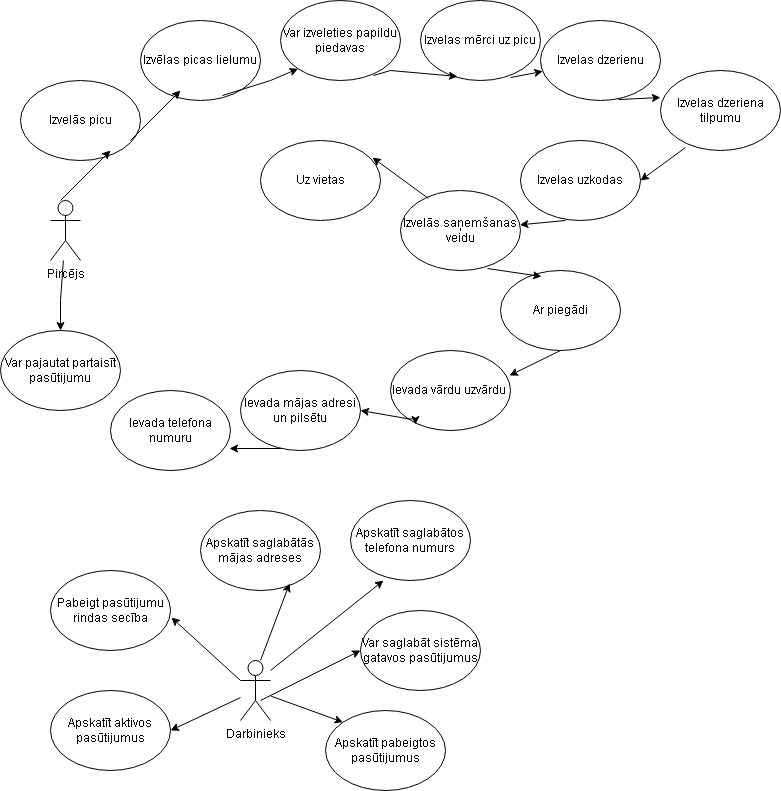

The diagram above was exported from draw.io. Its source (the exported page's mxGraphModel, read from the mxfile embedded in the PNG):
<mxGraphModel dx="1381" dy="790" grid="1" gridSize="10" guides="1" tooltips="1" connect="1" arrows="1" fold="1" page="1" pageScale="1" pageWidth="850" pageHeight="1100" math="0" shadow="0">
  <root>
    <mxCell id="0" />
    <mxCell id="1" parent="0" />
    <mxCell id="uDNNQgqY_CcYxFh5g9ou-2" edge="1" parent="1" source="uDNNQgqY_CcYxFh5g9ou-3" style="edgeStyle=orthogonalEdgeStyle;rounded=0;orthogonalLoop=1;jettySize=auto;html=1;exitX=0.75;exitY=0.1;exitDx=0;exitDy=0;exitPerimeter=0;">
      <mxGeometry relative="1" as="geometry">
        <mxPoint x="113" y="300" as="targetPoint" />
      </mxGeometry>
    </mxCell>
    <mxCell id="uDNNQgqY_CcYxFh5g9ou-1" parent="1" style="shape=umlActor;verticalLabelPosition=bottom;verticalAlign=top;html=1;" value="Pircējs" vertex="1">
      <mxGeometry height="60" width="30" x="90" y="400" as="geometry" />
    </mxCell>
    <mxCell id="uDNNQgqY_CcYxFh5g9ou-5" parent="1" style="ellipse;whiteSpace=wrap;html=1;" value="Izvēlas picas lielumu" vertex="1">
      <mxGeometry height="80" width="120" x="180" y="220" as="geometry" />
    </mxCell>
    <mxCell id="uDNNQgqY_CcYxFh5g9ou-7" parent="1" style="ellipse;whiteSpace=wrap;html=1;" value="Var izveleties papildu piedavas" vertex="1">
      <mxGeometry height="80" width="120" x="320" y="200" as="geometry" />
    </mxCell>
    <mxCell id="uDNNQgqY_CcYxFh5g9ou-9" parent="1" style="ellipse;whiteSpace=wrap;html=1;" value="Izvelas mērci uz picu" vertex="1">
      <mxGeometry height="80" width="120" x="460" y="200" as="geometry" />
    </mxCell>
    <mxCell id="uDNNQgqY_CcYxFh5g9ou-10" parent="1" style="ellipse;whiteSpace=wrap;html=1;" value="Izvelas dzerienu" vertex="1">
      <mxGeometry height="80" width="120" x="580" y="220" as="geometry" />
    </mxCell>
    <mxCell id="uDNNQgqY_CcYxFh5g9ou-12" parent="1" style="ellipse;whiteSpace=wrap;html=1;" value="Izvelas dzeriena tilpumu" vertex="1">
      <mxGeometry height="80" width="120" x="700" y="270" as="geometry" />
    </mxCell>
    <mxCell id="uDNNQgqY_CcYxFh5g9ou-14" parent="1" style="ellipse;whiteSpace=wrap;html=1;" value="Izvelas uzkodas" vertex="1">
      <mxGeometry height="80" width="120" x="560" y="340" as="geometry" />
    </mxCell>
    <mxCell id="uDNNQgqY_CcYxFh5g9ou-16" parent="1" style="ellipse;whiteSpace=wrap;html=1;" value="Izvelās saņemšanas veidu" vertex="1">
      <mxGeometry height="80" width="120" x="440" y="390" as="geometry" />
    </mxCell>
    <mxCell id="uDNNQgqY_CcYxFh5g9ou-20" parent="1" style="ellipse;whiteSpace=wrap;html=1;" value="Uz vietas" vertex="1">
      <mxGeometry height="80" width="120" x="300" y="340" as="geometry" />
    </mxCell>
    <mxCell id="uDNNQgqY_CcYxFh5g9ou-22" parent="1" style="ellipse;whiteSpace=wrap;html=1;" value="Ar piegādi" vertex="1">
      <mxGeometry height="80" width="120" x="540" y="470" as="geometry" />
    </mxCell>
    <mxCell id="uDNNQgqY_CcYxFh5g9ou-24" parent="1" style="ellipse;whiteSpace=wrap;html=1;" value="Ievada vārdu uzvārdu&amp;nbsp;" vertex="1">
      <mxGeometry height="80" width="120" x="430" y="550" as="geometry" />
    </mxCell>
    <mxCell id="uDNNQgqY_CcYxFh5g9ou-3" parent="1" style="ellipse;whiteSpace=wrap;html=1;" value="Izvelās picu" vertex="1">
      <mxGeometry height="80" width="120" x="60" y="280" as="geometry" />
    </mxCell>
    <mxCell id="uDNNQgqY_CcYxFh5g9ou-26" parent="1" style="ellipse;whiteSpace=wrap;html=1;" value="Ievada mājas adresi un pilsētu" vertex="1">
      <mxGeometry height="80" width="120" x="280" y="570" as="geometry" />
    </mxCell>
    <mxCell id="uDNNQgqY_CcYxFh5g9ou-27" parent="1" style="ellipse;whiteSpace=wrap;html=1;" value="Ievada telefona numuru" vertex="1">
      <mxGeometry height="80" width="120" x="150" y="590" as="geometry" />
    </mxCell>
    <mxCell id="uDNNQgqY_CcYxFh5g9ou-28" edge="1" parent="1" source="uDNNQgqY_CcYxFh5g9ou-24" style="edgeStyle=orthogonalEdgeStyle;rounded=0;orthogonalLoop=1;jettySize=auto;html=1;exitX=0;exitY=1;exitDx=0;exitDy=0;entryX=0.208;entryY=0.925;entryDx=0;entryDy=0;entryPerimeter=0;" target="uDNNQgqY_CcYxFh5g9ou-24">
      <mxGeometry relative="1" as="geometry" />
    </mxCell>
    <mxCell id="uDNNQgqY_CcYxFh5g9ou-29" edge="1" parent="1" style="endArrow=classic;html=1;rounded=0;" value="">
      <mxGeometry height="50" relative="1" width="50" as="geometry">
        <mxPoint x="100" y="400" as="sourcePoint" />
        <mxPoint x="150" y="350" as="targetPoint" />
      </mxGeometry>
    </mxCell>
    <mxCell id="uDNNQgqY_CcYxFh5g9ou-30" edge="1" parent="1" style="endArrow=classic;html=1;rounded=0;" value="">
      <mxGeometry height="50" relative="1" width="50" as="geometry">
        <mxPoint x="170" y="340" as="sourcePoint" />
        <mxPoint x="220" y="290" as="targetPoint" />
      </mxGeometry>
    </mxCell>
    <mxCell id="uDNNQgqY_CcYxFh5g9ou-31" edge="1" parent="1" source="uDNNQgqY_CcYxFh5g9ou-5" style="endArrow=classic;html=1;rounded=0;entryX=0;entryY=1;entryDx=0;entryDy=0;exitX=0.683;exitY=0.938;exitDx=0;exitDy=0;exitPerimeter=0;" target="uDNNQgqY_CcYxFh5g9ou-7" value="">
      <mxGeometry height="50" relative="1" width="50" as="geometry">
        <Array as="points">
          <mxPoint x="310" y="280" />
        </Array>
        <mxPoint x="220" y="370" as="sourcePoint" />
        <mxPoint x="270" y="320" as="targetPoint" />
      </mxGeometry>
    </mxCell>
    <mxCell id="uDNNQgqY_CcYxFh5g9ou-33" edge="1" parent="1" source="uDNNQgqY_CcYxFh5g9ou-7" style="endArrow=classic;html=1;rounded=0;exitX=0.775;exitY=0.938;exitDx=0;exitDy=0;exitPerimeter=0;entryX=0.308;entryY=0.95;entryDx=0;entryDy=0;entryPerimeter=0;" target="uDNNQgqY_CcYxFh5g9ou-9" value="">
      <mxGeometry height="50" relative="1" width="50" as="geometry">
        <Array as="points">
          <mxPoint x="430" y="270" />
        </Array>
        <mxPoint x="460" y="337" as="sourcePoint" />
        <mxPoint x="490" y="290" as="targetPoint" />
      </mxGeometry>
    </mxCell>
    <mxCell id="uDNNQgqY_CcYxFh5g9ou-34" edge="1" parent="1" source="uDNNQgqY_CcYxFh5g9ou-9" style="endArrow=classic;html=1;rounded=0;exitX=0.75;exitY=0.963;exitDx=0;exitDy=0;exitPerimeter=0;" target="uDNNQgqY_CcYxFh5g9ou-10" value="">
      <mxGeometry height="50" relative="1" width="50" as="geometry">
        <mxPoint x="500" y="350" as="sourcePoint" />
        <mxPoint x="550" y="300" as="targetPoint" />
      </mxGeometry>
    </mxCell>
    <mxCell id="uDNNQgqY_CcYxFh5g9ou-35" edge="1" parent="1" source="uDNNQgqY_CcYxFh5g9ou-10" style="endArrow=classic;html=1;rounded=0;exitX=0.65;exitY=0.988;exitDx=0;exitDy=0;exitPerimeter=0;entryX=0;entryY=0.338;entryDx=0;entryDy=0;entryPerimeter=0;" target="uDNNQgqY_CcYxFh5g9ou-12" value="">
      <mxGeometry height="50" relative="1" width="50" as="geometry">
        <mxPoint x="650" y="350" as="sourcePoint" />
        <mxPoint x="690" y="300" as="targetPoint" />
      </mxGeometry>
    </mxCell>
    <mxCell id="uDNNQgqY_CcYxFh5g9ou-36" edge="1" parent="1" source="uDNNQgqY_CcYxFh5g9ou-12" style="endArrow=classic;html=1;rounded=0;entryX=1;entryY=0.5;entryDx=0;entryDy=0;exitX=0.208;exitY=0.963;exitDx=0;exitDy=0;exitPerimeter=0;" target="uDNNQgqY_CcYxFh5g9ou-14" value="">
      <mxGeometry height="50" relative="1" width="50" as="geometry">
        <mxPoint x="700" y="450" as="sourcePoint" />
        <mxPoint x="750" y="400" as="targetPoint" />
      </mxGeometry>
    </mxCell>
    <mxCell id="uDNNQgqY_CcYxFh5g9ou-37" edge="1" parent="1" source="uDNNQgqY_CcYxFh5g9ou-14" style="endArrow=classic;html=1;rounded=0;exitX=0.375;exitY=1;exitDx=0;exitDy=0;exitPerimeter=0;" target="uDNNQgqY_CcYxFh5g9ou-16" value="">
      <mxGeometry height="50" relative="1" width="50" as="geometry">
        <mxPoint x="630" y="480" as="sourcePoint" />
        <mxPoint x="680" y="430" as="targetPoint" />
      </mxGeometry>
    </mxCell>
    <mxCell id="uDNNQgqY_CcYxFh5g9ou-38" edge="1" parent="1" source="uDNNQgqY_CcYxFh5g9ou-16" style="endArrow=classic;html=1;rounded=0;entryX=0.933;entryY=0.213;entryDx=0;entryDy=0;entryPerimeter=0;exitX=0.233;exitY=0.1;exitDx=0;exitDy=0;exitPerimeter=0;" target="uDNNQgqY_CcYxFh5g9ou-20" value="">
      <mxGeometry height="50" relative="1" width="50" as="geometry">
        <mxPoint x="430" y="400" as="sourcePoint" />
        <mxPoint x="480" y="350" as="targetPoint" />
      </mxGeometry>
    </mxCell>
    <mxCell id="uDNNQgqY_CcYxFh5g9ou-39" edge="1" parent="1" source="uDNNQgqY_CcYxFh5g9ou-16" style="endArrow=classic;html=1;rounded=0;entryX=0.342;entryY=0.075;entryDx=0;entryDy=0;entryPerimeter=0;exitX=0.725;exitY=0.975;exitDx=0;exitDy=0;exitPerimeter=0;" target="uDNNQgqY_CcYxFh5g9ou-22" value="">
      <mxGeometry height="50" relative="1" width="50" as="geometry">
        <mxPoint x="530" y="460" as="sourcePoint" />
        <mxPoint x="580" y="410" as="targetPoint" />
      </mxGeometry>
    </mxCell>
    <mxCell id="uDNNQgqY_CcYxFh5g9ou-40" edge="1" parent="1" source="uDNNQgqY_CcYxFh5g9ou-22" style="endArrow=classic;html=1;rounded=0;entryX=0.992;entryY=0.313;entryDx=0;entryDy=0;entryPerimeter=0;exitX=0.5;exitY=1;exitDx=0;exitDy=0;" target="uDNNQgqY_CcYxFh5g9ou-24" value="">
      <mxGeometry height="50" relative="1" width="50" as="geometry">
        <mxPoint x="610" y="650" as="sourcePoint" />
        <mxPoint x="660" y="600" as="targetPoint" />
      </mxGeometry>
    </mxCell>
    <mxCell id="uDNNQgqY_CcYxFh5g9ou-41" edge="1" parent="1" source="uDNNQgqY_CcYxFh5g9ou-24" style="endArrow=classic;html=1;rounded=0;entryX=1;entryY=0.5;entryDx=0;entryDy=0;exitX=0;exitY=1;exitDx=0;exitDy=0;" target="uDNNQgqY_CcYxFh5g9ou-26" value="">
      <mxGeometry height="50" relative="1" width="50" as="geometry">
        <mxPoint x="410" y="690" as="sourcePoint" />
        <mxPoint x="460" y="640" as="targetPoint" />
      </mxGeometry>
    </mxCell>
    <mxCell id="uDNNQgqY_CcYxFh5g9ou-42" edge="1" parent="1" source="uDNNQgqY_CcYxFh5g9ou-26" style="endArrow=classic;html=1;rounded=0;entryX=0.992;entryY=0.725;entryDx=0;entryDy=0;entryPerimeter=0;exitX=0.342;exitY=0.975;exitDx=0;exitDy=0;exitPerimeter=0;" target="uDNNQgqY_CcYxFh5g9ou-27" value="">
      <mxGeometry height="50" relative="1" width="50" as="geometry">
        <mxPoint x="280" y="700" as="sourcePoint" />
        <mxPoint x="330" y="650" as="targetPoint" />
      </mxGeometry>
    </mxCell>
    <mxCell id="uDNNQgqY_CcYxFh5g9ou-43" edge="1" parent="1" source="uDNNQgqY_CcYxFh5g9ou-1" style="endArrow=classic;html=1;rounded=0;entryX=0.5;entryY=0;entryDx=0;entryDy=0;" target="uDNNQgqY_CcYxFh5g9ou-44" value="">
      <mxGeometry height="50" relative="1" width="50" as="geometry">
        <Array as="points">
          <mxPoint x="100" y="500" />
        </Array>
        <mxPoint x="80" y="580" as="sourcePoint" />
        <mxPoint x="100" y="530" as="targetPoint" />
      </mxGeometry>
    </mxCell>
    <mxCell id="uDNNQgqY_CcYxFh5g9ou-44" parent="1" style="ellipse;whiteSpace=wrap;html=1;" value="Var pajautat partaisīt pasūtijumu" vertex="1">
      <mxGeometry height="80" width="120" x="40" y="530" as="geometry" />
    </mxCell>
    <mxCell id="uDNNQgqY_CcYxFh5g9ou-45" parent="1" style="shape=umlActor;verticalLabelPosition=bottom;verticalAlign=top;html=1;outlineConnect=0;" value="Darbinieks" vertex="1">
      <mxGeometry height="60" width="30" x="280" y="860" as="geometry" />
    </mxCell>
    <mxCell id="uDNNQgqY_CcYxFh5g9ou-46" parent="1" style="ellipse;whiteSpace=wrap;html=1;" value="Apskatīt aktivos pasūtijumus" vertex="1">
      <mxGeometry height="80" width="120" x="90" y="890" as="geometry" />
    </mxCell>
    <mxCell id="uDNNQgqY_CcYxFh5g9ou-47" parent="1" style="ellipse;whiteSpace=wrap;html=1;" value="Pabeigt pasūtijumu rindas secība" vertex="1">
      <mxGeometry height="80" width="120" x="90" y="770" as="geometry" />
    </mxCell>
    <mxCell id="uDNNQgqY_CcYxFh5g9ou-48" parent="1" style="ellipse;whiteSpace=wrap;html=1;" value="Apskatīt saglabātās mājas adreses" vertex="1">
      <mxGeometry height="80" width="120" x="240" y="710" as="geometry" />
    </mxCell>
    <mxCell id="uDNNQgqY_CcYxFh5g9ou-49" parent="1" style="ellipse;whiteSpace=wrap;html=1;" value="Apskatīt saglabātos telefona numurs" vertex="1">
      <mxGeometry height="80" width="120" x="390" y="700" as="geometry" />
    </mxCell>
    <mxCell id="uDNNQgqY_CcYxFh5g9ou-50" parent="1" style="ellipse;whiteSpace=wrap;html=1;" value="Apskatīt pabeigtos pasūtijumus" vertex="1">
      <mxGeometry height="80" width="120" x="365" y="910" as="geometry" />
    </mxCell>
    <mxCell id="uDNNQgqY_CcYxFh5g9ou-51" parent="1" style="ellipse;whiteSpace=wrap;html=1;" value="Var saglabāt sistēma gatavos pasūtijumus" vertex="1">
      <mxGeometry height="80" width="120" x="400" y="810" as="geometry" />
    </mxCell>
    <mxCell id="uDNNQgqY_CcYxFh5g9ou-52" edge="1" parent="1" style="endArrow=classic;html=1;rounded=0;entryX=0.742;entryY=0.913;entryDx=0;entryDy=0;entryPerimeter=0;" target="uDNNQgqY_CcYxFh5g9ou-48" value="">
      <mxGeometry height="50" relative="1" width="50" as="geometry">
        <mxPoint x="300" y="860" as="sourcePoint" />
        <mxPoint x="350" y="810" as="targetPoint" />
      </mxGeometry>
    </mxCell>
    <mxCell id="uDNNQgqY_CcYxFh5g9ou-53" edge="1" parent="1" style="endArrow=classic;html=1;rounded=0;entryX=0.275;entryY=1;entryDx=0;entryDy=0;entryPerimeter=0;" target="uDNNQgqY_CcYxFh5g9ou-49" value="">
      <mxGeometry height="50" relative="1" width="50" as="geometry">
        <mxPoint x="310" y="870" as="sourcePoint" />
        <mxPoint x="360" y="820" as="targetPoint" />
      </mxGeometry>
    </mxCell>
    <mxCell id="uDNNQgqY_CcYxFh5g9ou-54" edge="1" parent="1" style="endArrow=classic;html=1;rounded=0;entryX=0;entryY=0.5;entryDx=0;entryDy=0;" target="uDNNQgqY_CcYxFh5g9ou-51" value="">
      <mxGeometry height="50" relative="1" width="50" as="geometry">
        <mxPoint x="300" y="900" as="sourcePoint" />
        <mxPoint x="350" y="850" as="targetPoint" />
      </mxGeometry>
    </mxCell>
    <mxCell id="uDNNQgqY_CcYxFh5g9ou-55" edge="1" parent="1" source="uDNNQgqY_CcYxFh5g9ou-45" style="endArrow=classic;html=1;rounded=0;entryX=0;entryY=0;entryDx=0;entryDy=0;" target="uDNNQgqY_CcYxFh5g9ou-50" value="">
      <mxGeometry height="50" relative="1" width="50" as="geometry">
        <mxPoint x="310" y="940" as="sourcePoint" />
        <mxPoint x="360" y="890" as="targetPoint" />
      </mxGeometry>
    </mxCell>
    <mxCell id="uDNNQgqY_CcYxFh5g9ou-56" edge="1" parent="1" style="endArrow=classic;html=1;rounded=0;entryX=1.008;entryY=0.588;entryDx=0;entryDy=0;entryPerimeter=0;" target="uDNNQgqY_CcYxFh5g9ou-47" value="">
      <mxGeometry height="50" relative="1" width="50" as="geometry">
        <mxPoint x="280" y="880" as="sourcePoint" />
        <mxPoint x="330" y="830" as="targetPoint" />
      </mxGeometry>
    </mxCell>
    <mxCell id="uDNNQgqY_CcYxFh5g9ou-57" edge="1" parent="1" source="uDNNQgqY_CcYxFh5g9ou-45" style="endArrow=classic;html=1;rounded=0;entryX=1;entryY=0.5;entryDx=0;entryDy=0;" target="uDNNQgqY_CcYxFh5g9ou-46" value="">
      <mxGeometry height="50" relative="1" width="50" as="geometry">
        <mxPoint x="240" y="1030" as="sourcePoint" />
        <mxPoint x="280" y="980" as="targetPoint" />
      </mxGeometry>
    </mxCell>
  </root>
</mxGraphModel>